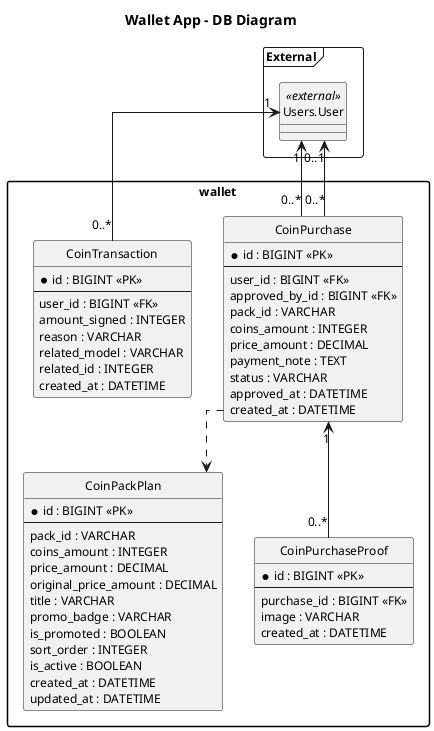

The diagram above was rendered by PlantUML. Its source (embedded in the PNG):
@startuml
title Wallet App - DB Diagram
top to bottom direction
hide circle
skinparam linetype ortho
skinparam packageStyle rectangle
skinparam shadowing false
skinparam defaultFontName Times New Roman
skinparam defaultFontSize 12
skinparam ranksep 50
skinparam nodesep 32

package "wallet" {
  entity "CoinPackPlan" as CoinPackPlan {
    * id : BIGINT <<PK>>
    --
    pack_id : VARCHAR
    coins_amount : INTEGER
    price_amount : DECIMAL
    original_price_amount : DECIMAL
    title : VARCHAR
    promo_badge : VARCHAR
    is_promoted : BOOLEAN
    sort_order : INTEGER
    is_active : BOOLEAN
    created_at : DATETIME
    updated_at : DATETIME
  }

  entity "CoinPurchase" as CoinPurchase {
    * id : BIGINT <<PK>>
    --
    user_id : BIGINT <<FK>>
    approved_by_id : BIGINT <<FK>>
    pack_id : VARCHAR
    coins_amount : INTEGER
    price_amount : DECIMAL
    payment_note : TEXT
    status : VARCHAR
    approved_at : DATETIME
    created_at : DATETIME
  }

  entity "CoinPurchaseProof" as CoinPurchaseProof {
    * id : BIGINT <<PK>>
    --
    purchase_id : BIGINT <<FK>>
    image : VARCHAR
    created_at : DATETIME
  }

  entity "CoinTransaction" as CoinTransaction {
    * id : BIGINT <<PK>>
    --
    user_id : BIGINT <<FK>>
    amount_signed : INTEGER
    reason : VARCHAR
    related_model : VARCHAR
    related_id : INTEGER
    created_at : DATETIME
  }
}

package "External" <<Frame>> {
  entity "Users.User" as UsersUser <<external>>
}

UsersUser "1" <-- "0..*" CoinPurchase
UsersUser "0..1" <-- "0..*" CoinPurchase
CoinPurchase ..> CoinPackPlan
CoinPurchase "1" <-- "0..*" CoinPurchaseProof
UsersUser "1" <-- "0..*" CoinTransaction

@enduml